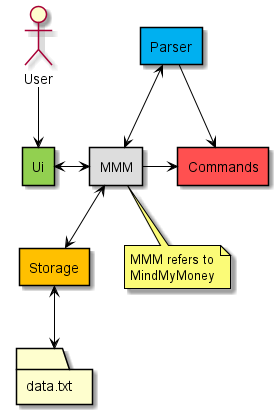

The diagram above was rendered by PlantUML. Its source (embedded in the PNG):
@startuml
!include Style.puml

skinparam componentStyle rectangle
skinparam noteBorderColor black
skinparam ArrowColor black

actor User
folder data.txt
component MMM MMM_COLOUR
component Ui UI_COLOUR
component Parser PARSER_COLOUR
component Commands COMMANDS_COLOUR
component Storage STORAGE_COLOUR

note bottom of MMM
MMM refers to
MindMyMoney
end note

User -d-> Ui
Ui <-> MMM
MMM <-u-> Parser
MMM -r-> Commands
Parser --> Commands
MMM <-d-> Storage
Storage <-d-> data.txt

@enduml